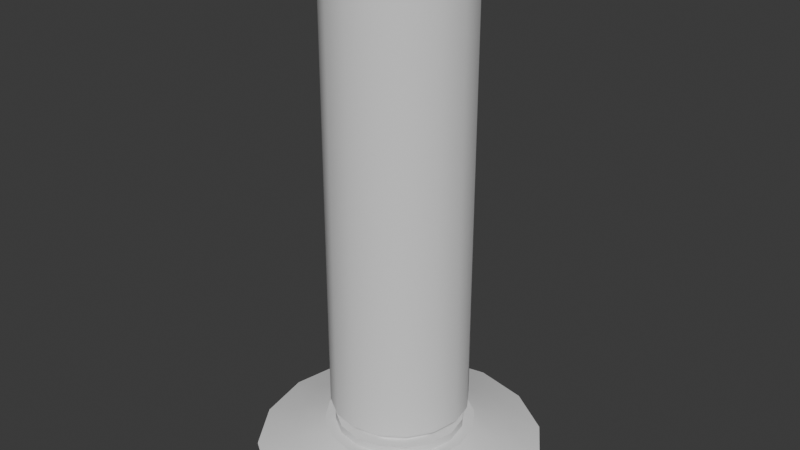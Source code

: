 # Source: Hydraulic_Leg.blend  (saved by Blender 4.1.24; exported with 4.5.12 LTS)
import bpy
from mathutils import Matrix  # noqa: F401  (used for matrix-valued properties, if any)

bpy.ops.wm.read_factory_settings(use_empty=True)
scene = bpy.context.scene
scene.name = 'Scene'

# ---- collections
col_collection = bpy.data.collections.new('Collection'); scene.collection.children.link(col_collection)

# ---- world
world_world = bpy.data.worlds.new('World'); scene.world = world_world
world_world.use_nodes = True; world_world.node_tree.nodes.clear()
_N = world_world.node_tree.nodes; _L = world_world.node_tree.links
n0 = _N.new('ShaderNodeOutputWorld'); n0.name = 'World Output'; n0.location = (300, 300)
n1 = _N.new('ShaderNodeBackground'); n1.name = 'Background'; n1.location = (10, 300)
n1.inputs[0].default_value = (0.05088, 0.05088, 0.05088, 1.0)
_L.new(n1.outputs[0], n0.inputs[0])
n0.is_active_output = True
world_world.color = (0.05088, 0.05088, 0.05088)
world_world.use_sun_shadow = False
world_world.sun_shadow_jitter_overblur = 0.0

# ---- meshes
me_circle_002 = bpy.data.meshes.new('Circle.002')
me_circle_002.from_pydata([(0.01459, 0.7869, -3.65), (-0.2916, 0.726, -3.65), (-0.5511, 0.5526, -3.65), (-0.7245, 0.2931, -3.65), (-0.7854, -0.01307, -3.65), (-0.7245, -0.3192, -3.65), (-0.5511, -0.5788, -3.65), (-0.2916, -0.7522, -3.65), (0.01459, -0.8131, -3.65), (0.3207, -0.7522, -3.65), (0.5803, -0.5788, -3.65), (0.7537, -0.3192, -3.65), (0.8146, -0.01307, -3.65), (0.7537, 0.2931, -3.65), (0.5803, 0.5526, -3.65), (0.3207, 0.726, -3.65), (0.01459, 0.7869, 1.337), (-0.2916, 0.726, 1.337), (-0.5511, 0.5526, 1.337), (-0.7245, 0.2931, 1.337), (-0.7854, -0.01307, 1.337), (-0.7245, -0.3192, 1.337), (-0.5511, -0.5788, 1.337), (-0.2916, -0.7522, 1.337), (0.01459, -0.8131, 1.337), (0.3207, -0.7522, 1.337), (0.5803, -0.5788, 1.337), (0.7537, -0.3192, 1.337), (0.8146, -0.01307, 1.337), (0.7537, 0.2931, 1.337), (0.5803, 0.5526, 1.337), (0.3207, 0.726, 1.337), (0.01459, 0.5918, 0.8938), (-0.2169, 0.5457, 0.8938), (-0.4131, 0.4146, 0.8938), (-0.5442, 0.2184, 0.8938), (-0.5903, -0.01307, 0.8938), (-0.5442, -0.2445, 0.8938), (-0.4131, -0.4408, 0.8938), (-0.2169, -0.5719, 0.8938), (0.01459, -0.6179, 0.8938), (0.2461, -0.5719, 0.8938), (0.4423, -0.4408, 0.8938), (0.5734, -0.2445, 0.8938), (0.6194, -0.01307, 0.8938), (0.5734, 0.2184, 0.8938), (0.4423, 0.4146, 0.8938), (0.2461, 0.5457, 0.8938), (-0.2169, 0.5457, -3.993), (0.01459, 0.5918, -3.993), (-0.4131, 0.4146, -3.993), (-0.5442, 0.2184, -3.993), (-0.5903, -0.01307, -3.993), (-0.5442, -0.2445, -3.993), (-0.4131, -0.4408, -3.993), (-0.2169, -0.5719, -3.993), (0.01459, -0.6179, -3.993), (0.2461, -0.5719, -3.993), (0.4423, -0.4408, -3.993), (0.5734, -0.2445, -3.993), (0.6194, -0.01307, -3.993), (0.5734, 0.2184, -3.993), (0.4423, 0.4146, -3.993), (0.2461, 0.5457, -3.993), (0.01459, 0.7368, -3.933), (-0.2724, 0.6797, -3.933), (-0.5156, 0.5171, -3.933), (-0.6782, 0.2739, -3.933), (-0.7352, -0.01307, -3.933), (-0.6782, -0.3, -3.933), (-0.5156, -0.5433, -3.933), (-0.2724, -0.7058, -3.933), (0.01459, -0.7629, -3.933), (0.3015, -0.7058, -3.933), (0.5448, -0.5433, -3.933), (0.7073, -0.3, -3.933), (0.7644, -0.01307, -3.933), (0.7073, 0.2739, -3.933), (0.5448, 0.5171, -3.933), (0.3015, 0.6797, -3.933), (-0.6241, 1.529, -4.233), (0.01459, 1.656, -4.233), (-1.166, 1.167, -4.233), (-1.527, 0.6256, -4.233), (-1.654, -0.01307, -4.233), (-1.527, -0.6518, -4.233), (-1.166, -1.193, -4.233), (-0.6241, -1.555, -4.233), (0.01459, -1.682, -4.233), (0.6533, -1.555, -4.233), (1.195, -1.193, -4.233), (1.557, -0.6518, -4.233), (1.684, -0.01307, -4.233), (1.557, 0.6256, -4.233), (1.195, 1.167, -4.233), (0.6533, 1.529, -4.233), (0.01459, 1.215, -4.083), (-0.4552, 1.121, -4.083), (0.4844, 1.121, -4.083), (0.01459, -1.241, -4.083), (0.4844, -1.147, -4.083), (-0.8534, 0.855, -4.083), (0.8826, -0.8811, -4.083), (-1.12, 0.4567, -4.083), (1.149, -0.4828, -4.083), (-1.213, -0.01307, -4.083), (1.242, -0.01307, -4.083), (-1.12, -0.4828, -4.083), (1.149, 0.4567, -4.083), (-0.8534, -0.8811, -4.083), (0.8826, 0.855, -4.083), (-0.4552, -1.147, -4.083), (-0.32, 0.7948, -3.933), (0.01459, 0.8613, -3.933), (-0.6037, 0.6052, -3.933), (-0.7933, 0.3216, -3.933), (-0.8598, -0.01307, -3.933), (-0.7933, -0.3477, -3.933), (-0.6037, -0.6314, -3.933), (-0.32, -0.8209, -3.933), (0.01459, -0.8875, -3.933), (0.3492, -0.8209, -3.933), (0.6329, -0.6314, -3.933), (0.8224, -0.3477, -3.933), (0.889, -0.01307, -3.933), (0.8224, 0.3216, -3.933), (0.6329, 0.6052, -3.933), (0.3492, 0.7948, -3.933), (-0.2724, 0.6797, -3.835), (0.01459, 0.7368, -3.835), (-0.5156, 0.5171, -3.835), (-0.6782, 0.2739, -3.835), (-0.7352, -0.01307, -3.835), (-0.6782, -0.3, -3.835), (-0.5156, -0.5433, -3.835), (-0.2724, -0.7058, -3.835), (0.01459, -0.7629, -3.835), (0.3015, -0.7058, -3.835), (0.5448, -0.5433, -3.835), (0.7073, -0.3, -3.835), (0.7644, -0.01307, -3.835), (0.7073, 0.2739, -3.835), (0.5448, 0.5171, -3.835), (0.3015, 0.6797, -3.835)], [], [(0, 15, 14, 13, 12, 11, 10, 9, 8, 7, 6, 5, 4, 3, 2, 1), (16, 17, 18, 19, 20, 21, 22, 23, 24, 25, 26, 27, 28, 29, 30, 31), (1, 2, 18, 17), (9, 10, 26, 25), (2, 3, 19, 18), (10, 11, 27, 26), (3, 4, 20, 19), (11, 12, 28, 27), (4, 5, 21, 20), (12, 13, 29, 28), (5, 6, 22, 21), (13, 14, 30, 29), (6, 7, 23, 22), (14, 15, 31, 30), (7, 8, 24, 23), (0, 1, 17, 16), (15, 0, 16, 31), (8, 9, 25, 24), (32, 33, 34, 35, 36, 37, 38, 39, 40, 41, 42, 43, 44, 45, 46, 47), (49, 63, 62, 61, 60, 59, 58, 57, 56, 55, 54, 53, 52, 51, 50, 48), (44, 43, 59, 60), (37, 36, 52, 53), (45, 44, 60, 61), (38, 37, 53, 54), (46, 45, 61, 62), (39, 38, 54, 55), (47, 46, 62, 63), (40, 39, 55, 56), (33, 32, 49, 48), (32, 47, 63, 49), (41, 40, 56, 57), (34, 33, 48, 50), (42, 41, 57, 58), (35, 34, 50, 51), (43, 42, 58, 59), (36, 35, 51, 52), (69, 70, 134, 133), (81, 95, 94, 93, 92, 91, 90, 89, 88, 87, 86, 85, 84, 83, 82, 80), (97, 96, 81, 80), (96, 98, 95, 81), (100, 99, 88, 89), (101, 97, 80, 82), (102, 100, 89, 90), (103, 101, 82, 83), (104, 102, 90, 91), (105, 103, 83, 84), (106, 104, 91, 92), (107, 105, 84, 85), (108, 106, 92, 93), (109, 107, 85, 86), (110, 108, 93, 94), (111, 109, 86, 87), (98, 110, 94, 95), (99, 111, 87, 88), (120, 119, 111, 99), (127, 126, 110, 98), (119, 118, 109, 111), (126, 125, 108, 110), (118, 117, 107, 109), (125, 124, 106, 108), (117, 116, 105, 107), (124, 123, 104, 106), (116, 115, 103, 105), (123, 122, 102, 104), (115, 114, 101, 103), (122, 121, 100, 102), (114, 112, 97, 101), (121, 120, 99, 100), (113, 127, 98, 96), (112, 113, 96, 97), (65, 64, 113, 112), (66, 65, 112, 114), (67, 66, 114, 115), (68, 67, 115, 116), (69, 68, 116, 117), (70, 69, 117, 118), (71, 70, 118, 119), (72, 71, 119, 120), (73, 72, 120, 121), (74, 73, 121, 122), (75, 74, 122, 123), (76, 75, 123, 124), (77, 76, 124, 125), (78, 77, 125, 126), (79, 78, 126, 127), (64, 79, 127, 113), (129, 128, 130, 131, 132, 133, 134, 135, 136, 137, 138, 139, 140, 141, 142, 143), (77, 78, 142, 141), (70, 71, 135, 134), (78, 79, 143, 142), (71, 72, 136, 135), (64, 65, 128, 129), (79, 64, 129, 143), (72, 73, 137, 136), (65, 66, 130, 128), (73, 74, 138, 137), (66, 67, 131, 130), (74, 75, 139, 138), (67, 68, 132, 131), (75, 76, 140, 139), (68, 69, 133, 132), (76, 77, 141, 140)])
me_circle_002.polygons.foreach_set('use_smooth', [True] * 102)
_k = set([(0, 1), (0, 15), (1, 2), (2, 3), (3, 4), (4, 5), (5, 6), (6, 7), (7, 8), (8, 9), (9, 10), (10, 11), (11, 12), (12, 13), (13, 14), (14, 15), (16, 17), (16, 31), (17, 18), (18, 19), (19, 20), (20, 21), (21, 22), (22, 23), (23, 24), (24, 25), (25, 26), (26, 27), (27, 28), (28, 29), (29, 30), (30, 31), (32, 33), (32, 47), (33, 34), (34, 35), (35, 36), (36, 37), (37, 38), (38, 39), (39, 40), (40, 41), (41, 42), (42, 43), (43, 44), (44, 45), (45, 46), (46, 47), (48, 49), (48, 50), (49, 63), (50, 51), (51, 52), (52, 53), (53, 54), (54, 55), (55, 56), (56, 57), (57, 58), (58, 59), (59, 60), (60, 61), (61, 62), (62, 63), (64, 65), (64, 79), (65, 66), (66, 67), (67, 68), (68, 69), (69, 70), (70, 71), (71, 72), (72, 73), (73, 74), (74, 75), (75, 76), (76, 77), (77, 78), (78, 79), (80, 81), (80, 82), (81, 95), (82, 83), (83, 84), (84, 85), (85, 86), (86, 87), (87, 88), (88, 89), (89, 90), (90, 91), (91, 92), (92, 93), (93, 94), (94, 95), (112, 113), (112, 114), (113, 127), (114, 115), (115, 116), (116, 117), (117, 118), (118, 119), (119, 120), (120, 121), (121, 122), (122, 123), (123, 124), (124, 125), (125, 126), (126, 127), (128, 129), (128, 130), (129, 143), (130, 131), (131, 132), (132, 133), (133, 134), (134, 135), (135, 136), (136, 137), (137, 138), (138, 139), (139, 140), (140, 141), (141, 142), (142, 143)])
me_circle_002.attributes.new('sharp_edge', 'BOOLEAN', 'EDGE').data.foreach_set('value', [ (min(e.vertices), max(e.vertices)) in _k for e in me_circle_002.edges])
_uv = me_circle_002.uv_layers.new(name='UVMap')
_uv.uv.foreach_set('vector', [0.212, 0.8006, 0.2104, 0.8044, 0.2075, 0.8074, 0.2036, 0.809, 0.1994, 0.809, 0.1956, 0.8074, 0.1926, 0.8044, 0.191, 0.8006, 0.191, 0.7964, 0.1926, 0.7925, 0.1956, 0.7896, 0.1994, 0.788, 0.2036, 0.788, 0.2075, 0.7896, 0.2104, 0.7925, 0.212, 0.7964, 0.212, 0.8215, 0.2104, 0.8254, 0.2075, 0.8283, 0.2036, 0.8299, 0.1994, 0.8299, 0.1956, 0.8283, 0.1926, 0.8254, 0.191, 0.8215, 0.191, 0.8174, 0.1926, 0.8135, 0.1956, 0.8106, 0.1994, 0.809, 0.2036, 0.809, 0.2075, 0.8106, 0.2104, 0.8135, 0.212, 0.8174, 0.1495, 0.8547, 0.1466, 0.8547, 0.1466, 0.788, 0.1495, 0.788, 0.1534, 0.8547, 0.1495, 0.8547, 0.1495, 0.788, 0.1534, 0.788, 0.1466, 0.8547, 0.1427, 0.8547, 0.1427, 0.788, 0.1466, 0.788, 0.191, 0.8547, 0.1872, 0.8547, 0.1872, 0.788, 0.191, 0.788, 0.1427, 0.8547, 0.1385, 0.8547, 0.1385, 0.788, 0.1427, 0.788, 0.1872, 0.8547, 0.183, 0.8547, 0.183, 0.788, 0.1872, 0.788, 0.1385, 0.8547, 0.1347, 0.8547, 0.1347, 0.788, 0.1385, 0.788, 0.183, 0.8547, 0.1792, 0.8547, 0.1792, 0.788, 0.183, 0.788, 0.1347, 0.8547, 0.1317, 0.8547, 0.1317, 0.788, 0.1347, 0.788, 0.1792, 0.8547, 0.1762, 0.8547, 0.1762, 0.788, 0.1792, 0.788, 0.1643, 0.8547, 0.1614, 0.8547, 0.1614, 0.788, 0.1643, 0.788, 0.1762, 0.8547, 0.1724, 0.8547, 0.1724, 0.788, 0.1762, 0.788, 0.1614, 0.8547, 0.1575, 0.8547, 0.1575, 0.788, 0.1614, 0.788, 0.1682, 0.8547, 0.1643, 0.8547, 0.1643, 0.788, 0.1682, 0.788, 0.1724, 0.8547, 0.1682, 0.8547, 0.1682, 0.788, 0.1724, 0.788, 0.1575, 0.8547, 0.1534, 0.8547, 0.1534, 0.788, 0.1575, 0.788, 0.4922, 0.4791, 0.4911, 0.4817, 0.4891, 0.4837, 0.4864, 0.4848, 0.4836, 0.4848, 0.481, 0.4837, 0.4789, 0.4817, 0.4778, 0.4791, 0.4778, 0.4763, 0.4789, 0.4736, 0.481, 0.4716, 0.4836, 0.4705, 0.4864, 0.4705, 0.4891, 0.4716, 0.4911, 0.4736, 0.4922, 0.4763, 0.4922, 0.4934, 0.4911, 0.496, 0.4891, 0.4981, 0.4864, 0.4992, 0.4836, 0.4992, 0.481, 0.4981, 0.4789, 0.496, 0.4778, 0.4934, 0.4778, 0.4906, 0.4789, 0.4879, 0.481, 0.4859, 0.4836, 0.4848, 0.4864, 0.4848, 0.4891, 0.4859, 0.4911, 0.4879, 0.4922, 0.4906, 0.4449, 0.4705, 0.4475, 0.4705, 0.4475, 0.5295, 0.4449, 0.5295, 0.4521, 0.4705, 0.455, 0.4705, 0.455, 0.5295, 0.4521, 0.5295, 0.442, 0.4705, 0.4449, 0.4705, 0.4449, 0.5295, 0.442, 0.5295, 0.4495, 0.4705, 0.4521, 0.4705, 0.4521, 0.5295, 0.4495, 0.5295, 0.4394, 0.4705, 0.442, 0.4705, 0.442, 0.5295, 0.4394, 0.5295, 0.4475, 0.4705, 0.4495, 0.4705, 0.4495, 0.5295, 0.4475, 0.5295, 0.4374, 0.4705, 0.4394, 0.4705, 0.4394, 0.5295, 0.4374, 0.5295, 0.4651, 0.4705, 0.4677, 0.4705, 0.4677, 0.5295, 0.4651, 0.5295, 0.4724, 0.4705, 0.4752, 0.4705, 0.4752, 0.5295, 0.4724, 0.5295, 0.4752, 0.4705, 0.4778, 0.4705, 0.4778, 0.5295, 0.4752, 0.5295, 0.4623, 0.4705, 0.4651, 0.4705, 0.4651, 0.5295, 0.4623, 0.5295, 0.4697, 0.4705, 0.4724, 0.4705, 0.4724, 0.5295, 0.4697, 0.5295, 0.4596, 0.4705, 0.4623, 0.4705, 0.4623, 0.5295, 0.4596, 0.5295, 0.4677, 0.4705, 0.4697, 0.4705, 0.4697, 0.5295, 0.4677, 0.5295, 0.4576, 0.4705, 0.4596, 0.4705, 0.4596, 0.5295, 0.4576, 0.5295, 0.455, 0.4705, 0.4576, 0.4705, 0.4576, 0.5295, 0.455, 0.5295, 0.8638, 0.8321, 0.8638, 0.8364, 0.8618, 0.8364, 0.8618, 0.8321, 0.8618, 0.8162, 0.8565, 0.8288, 0.8468, 0.8385, 0.8342, 0.8438, 0.8205, 0.8438, 0.8078, 0.8385, 0.7981, 0.8288, 0.7929, 0.8162, 0.7929, 0.8025, 0.7981, 0.7898, 0.8078, 0.7801, 0.8205, 0.7749, 0.8342, 0.7749, 0.8468, 0.7801, 0.8565, 0.7898, 0.8618, 0.8025, 0.802, 0.8731, 0.802, 0.8832, 0.7929, 0.885, 0.7929, 0.8713, 0.802, 0.8832, 0.8058, 0.8925, 0.7981, 0.8977, 0.7929, 0.885, 0.8526, 0.8832, 0.8526, 0.8731, 0.8618, 0.8713, 0.8618, 0.885, 0.8058, 0.8638, 0.802, 0.8731, 0.7929, 0.8713, 0.7981, 0.8587, 0.8488, 0.8925, 0.8526, 0.8832, 0.8618, 0.885, 0.8565, 0.8977, 0.813, 0.8567, 0.8058, 0.8638, 0.7981, 0.8587, 0.8078, 0.849, 0.8417, 0.8997, 0.8488, 0.8925, 0.8565, 0.8977, 0.8468, 0.9074, 0.8223, 0.8529, 0.813, 0.8567, 0.8078, 0.849, 0.8205, 0.8438, 0.8324, 0.9035, 0.8417, 0.8997, 0.8468, 0.9074, 0.8342, 0.9126, 0.8324, 0.8529, 0.8223, 0.8529, 0.8205, 0.8438, 0.8342, 0.8438, 0.8223, 0.9035, 0.8324, 0.9035, 0.8342, 0.9126, 0.8205, 0.9126, 0.8417, 0.8567, 0.8324, 0.8529, 0.8342, 0.8438, 0.8468, 0.849, 0.813, 0.8997, 0.8223, 0.9035, 0.8205, 0.9126, 0.8078, 0.9074, 0.8488, 0.8638, 0.8417, 0.8567, 0.8468, 0.849, 0.8565, 0.8587, 0.8058, 0.8925, 0.813, 0.8997, 0.8078, 0.9074, 0.7981, 0.8977, 0.8526, 0.8731, 0.8488, 0.8638, 0.8565, 0.8587, 0.8618, 0.8713, 0.8454, 0.8746, 0.8426, 0.868, 0.8488, 0.8638, 0.8526, 0.8731, 0.812, 0.8884, 0.8171, 0.8935, 0.813, 0.8997, 0.8058, 0.8925, 0.8426, 0.868, 0.8375, 0.8629, 0.8417, 0.8567, 0.8488, 0.8638, 0.8171, 0.8935, 0.8237, 0.8962, 0.8223, 0.9035, 0.813, 0.8997, 0.8375, 0.8629, 0.8309, 0.8601, 0.8324, 0.8529, 0.8417, 0.8567, 0.8237, 0.8962, 0.8309, 0.8962, 0.8324, 0.9035, 0.8223, 0.9035, 0.8309, 0.8601, 0.8237, 0.8601, 0.8223, 0.8529, 0.8324, 0.8529, 0.8309, 0.8962, 0.8375, 0.8935, 0.8417, 0.8997, 0.8324, 0.9035, 0.8237, 0.8601, 0.8171, 0.8629, 0.813, 0.8567, 0.8223, 0.8529, 0.8375, 0.8935, 0.8426, 0.8884, 0.8488, 0.8925, 0.8417, 0.8997, 0.8171, 0.8629, 0.812, 0.868, 0.8058, 0.8638, 0.813, 0.8567, 0.8426, 0.8884, 0.8454, 0.8818, 0.8526, 0.8832, 0.8488, 0.8925, 0.812, 0.868, 0.8093, 0.8746, 0.802, 0.8731, 0.8058, 0.8638, 0.8454, 0.8818, 0.8454, 0.8746, 0.8526, 0.8731, 0.8526, 0.8832, 0.8093, 0.8818, 0.812, 0.8884, 0.8058, 0.8925, 0.802, 0.8832, 0.8093, 0.8746, 0.8093, 0.8818, 0.802, 0.8832, 0.802, 0.8731, 0.8118, 0.8751, 0.8118, 0.8813, 0.8093, 0.8818, 0.8093, 0.8746, 0.8142, 0.8694, 0.8118, 0.8751, 0.8093, 0.8746, 0.812, 0.868, 0.8186, 0.8651, 0.8142, 0.8694, 0.812, 0.868, 0.8171, 0.8629, 0.8242, 0.8627, 0.8186, 0.8651, 0.8171, 0.8629, 0.8237, 0.8601, 0.8304, 0.8627, 0.8242, 0.8627, 0.8237, 0.8601, 0.8309, 0.8601, 0.8361, 0.8651, 0.8304, 0.8627, 0.8309, 0.8601, 0.8375, 0.8629, 0.8404, 0.8694, 0.8361, 0.8651, 0.8375, 0.8629, 0.8426, 0.868, 0.8428, 0.8751, 0.8404, 0.8694, 0.8426, 0.868, 0.8454, 0.8746, 0.8428, 0.8813, 0.8428, 0.8751, 0.8454, 0.8746, 0.8454, 0.8818, 0.8404, 0.887, 0.8428, 0.8813, 0.8454, 0.8818, 0.8426, 0.8884, 0.8361, 0.8913, 0.8404, 0.887, 0.8426, 0.8884, 0.8375, 0.8935, 0.8304, 0.8937, 0.8361, 0.8913, 0.8375, 0.8935, 0.8309, 0.8962, 0.8242, 0.8937, 0.8304, 0.8937, 0.8309, 0.8962, 0.8237, 0.8962, 0.8186, 0.8913, 0.8242, 0.8937, 0.8237, 0.8962, 0.8171, 0.8935, 0.8142, 0.887, 0.8186, 0.8913, 0.8171, 0.8935, 0.812, 0.8884, 0.8118, 0.8813, 0.8142, 0.887, 0.812, 0.8884, 0.8093, 0.8818, 0.8685, 0.8035, 0.8641, 0.7991, 0.8618, 0.7934, 0.8618, 0.7873, 0.8641, 0.7816, 0.8685, 0.7772, 0.8741, 0.7749, 0.8803, 0.7749, 0.886, 0.7772, 0.8903, 0.7816, 0.8927, 0.7873, 0.8927, 0.7934, 0.8903, 0.7991, 0.886, 0.8035, 0.8803, 0.8058, 0.8741, 0.8058, 0.8638, 0.8583, 0.8638, 0.864, 0.8618, 0.864, 0.8618, 0.8583, 0.8638, 0.8364, 0.8638, 0.8421, 0.8618, 0.8421, 0.8618, 0.8364, 0.8638, 0.864, 0.8638, 0.8701, 0.8618, 0.8701, 0.8618, 0.864, 0.8638, 0.8421, 0.8638, 0.8482, 0.8618, 0.8482, 0.8618, 0.8421, 0.8638, 0.8058, 0.8638, 0.8102, 0.8618, 0.8102, 0.8618, 0.8058, 0.8638, 0.8701, 0.8638, 0.8758, 0.8618, 0.8758, 0.8618, 0.8701, 0.8638, 0.8482, 0.8638, 0.8539, 0.8618, 0.8539, 0.8618, 0.8482, 0.8638, 0.8102, 0.8638, 0.8159, 0.8618, 0.8159, 0.8618, 0.8102, 0.8638, 0.8758, 0.8638, 0.8815, 0.8618, 0.8815, 0.8618, 0.8758, 0.8638, 0.8159, 0.8638, 0.822, 0.8618, 0.822, 0.8618, 0.8159, 0.8638, 0.8815, 0.8638, 0.8877, 0.8618, 0.8877, 0.8618, 0.8815, 0.8638, 0.822, 0.8638, 0.8277, 0.8618, 0.8277, 0.8618, 0.822, 0.8638, 0.8877, 0.8638, 0.8933, 0.8618, 0.8933, 0.8618, 0.8877, 0.8638, 0.8277, 0.8638, 0.8321, 0.8618, 0.8321, 0.8618, 0.8277, 0.8638, 0.8539, 0.8638, 0.8583, 0.8618, 0.8583, 0.8618, 0.8539])
me_circle_002.materials.append(None)
me_circle_002.update()
arm_armature_004 = bpy.data.armatures.new('Armature.004')  # bones are not reproduced

# ---- objects
ob_hydraulic_leg = bpy.data.objects.new('Hydraulic Leg', me_circle_002)
ob_armature = bpy.data.objects.new('Armature', arm_armature_004)

# ---- transforms, parenting, visibility, modifiers, constraints
ob_hydraulic_leg.parent = ob_armature
ob_hydraulic_leg.location = (0.0, 0.0, 0.0)
_vg = ob_hydraulic_leg.vertex_groups.new(name='Bone')
_vg.add([0, 1, 2, 3, 4, 5, 6, 7, 8, 9, 10, 11, 12, 13, 14, 15, 16, 17, 18, 19, 20, 21, 22, 23, 24, 25, 26, 27, 28, 29, 30, 31], 1.0, 'REPLACE')
_vg = ob_hydraulic_leg.vertex_groups.new(name='Bone.001')
_vg.add([32, 33, 34, 35, 36, 37, 38, 39, 40, 41, 42, 43, 44, 45, 46, 47, 48, 49, 50, 51, 52, 53, 54, 55, 56, 57, 58, 59, 60, 61, 62, 63, 64, 65, 66, 67, 68, 69, 70, 71, 72, 73, 74, 75, 76, 77, 78, 79, 80, 81, 82, 83, 84, 85, 86, 87, 88, 89, 90, 91, 92, 93, 94, 95, 96, 97, 98, 99, 100, 101, 102, 103, 104, 105, 106, 107, 108, 109, 110, 111, 112, 113, 114, 115, 116, 117, 118, 119, 120, 121, 122, 123, 124, 125, 126, 127, 128, 129, 130, 131, 132, 133, 134, 135, 136, 137, 138, 139, 140, 141, 142, 143], 1.0, 'REPLACE')
_m = ob_hydraulic_leg.modifiers.new('Armature', 'ARMATURE')
_m.object = ob_armature
ob_armature.location = (0.0, 0.0, 0.0)
ob_armature.show_in_front = True

# ---- collection membership
col_collection.objects.link(ob_hydraulic_leg)
col_collection.objects.link(ob_armature)

# ---- scene / render settings (as saved in the file)
scene.frame_start = 1; scene.frame_end = 250; scene.frame_set(0)
scene.render.engine = 'BLENDER_EEVEE_NEXT'
scene.render.fps = 30
scene.cycles.sampling_pattern = 'TABULATED_SOBOL'
scene.eevee.ray_tracing_options.trace_max_roughness = 0.0
bpy.context.view_layer.update()

# ---- added for rendering (the .blend has no active camera and no usable light): camera, sun
cam_auto = bpy.data.cameras.new('AutoCamera')
cam_auto.lens = 50.0
cam_auto.sensor_width = 36.0
cam_auto.clip_end = 1000.0
ob_auto_camera = bpy.data.objects.new('AutoCamera', cam_auto)
scene.collection.objects.link(ob_auto_camera)
ob_auto_camera.location = (6.76987, -8.1194, 3.95639)
ob_auto_camera.rotation_euler = (1.09748, -7.21219e-08, 0.694738)
scene.camera = ob_auto_camera
light_auto_sun = bpy.data.lights.new('AutoSun', 'SUN')
light_auto_sun.energy = 3.0
light_auto_sun.angle = 0.0523599
ob_auto_sun = bpy.data.objects.new('AutoSun', light_auto_sun)
scene.collection.objects.link(ob_auto_sun)
ob_auto_sun.rotation_euler = (0.872665, 0.174533, 0.523599)
bpy.context.view_layer.update()
